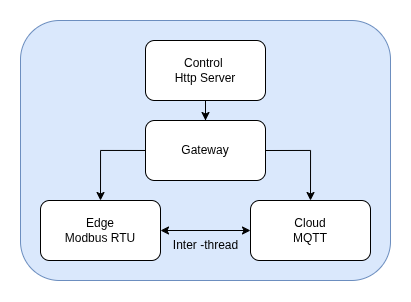

The diagram above was exported from draw.io. Its source (the exported page's mxGraphModel, read from the mxfile embedded in the PNG):
<mxGraphModel dx="1488" dy="882" grid="1" gridSize="10" guides="1" tooltips="1" connect="1" arrows="1" fold="1" page="0" pageScale="1" pageWidth="850" pageHeight="1100" math="0" shadow="0">
  <root>
    <mxCell id="0" />
    <mxCell id="1" parent="0" />
    <mxCell id="2" parent="1" style="rounded=1;whiteSpace=wrap;html=1;fillColor=#dae8fc;strokeColor=#6c8ebf;" value="" vertex="1">
      <mxGeometry height="260" width="370" x="235" y="515" as="geometry" />
    </mxCell>
    <mxCell id="3" edge="1" parent="1" source="4" style="edgeStyle=orthogonalEdgeStyle;rounded=0;orthogonalLoop=1;jettySize=auto;html=1;" target="7">
      <mxGeometry relative="1" as="geometry" />
    </mxCell>
    <mxCell id="4" parent="1" style="rounded=1;whiteSpace=wrap;html=1;" value="Control&amp;nbsp;&lt;div&gt;Http Server&lt;/div&gt;" vertex="1">
      <mxGeometry height="60" width="120" x="360" y="535" as="geometry" />
    </mxCell>
    <mxCell id="5" edge="1" parent="1" source="7" style="edgeStyle=orthogonalEdgeStyle;rounded=0;orthogonalLoop=1;jettySize=auto;html=1;exitX=1;exitY=0.5;exitDx=0;exitDy=0;entryX=0.5;entryY=0;entryDx=0;entryDy=0;" target="9">
      <mxGeometry relative="1" as="geometry" />
    </mxCell>
    <mxCell id="6" edge="1" parent="1" style="edgeStyle=orthogonalEdgeStyle;rounded=0;orthogonalLoop=1;jettySize=auto;html=1;exitX=0;exitY=0.5;exitDx=0;exitDy=0;entryX=0.25;entryY=0;entryDx=0;entryDy=0;">
      <mxGeometry relative="1" as="geometry">
        <mxPoint x="390" y="645" as="sourcePoint" />
        <mxPoint x="315" y="695" as="targetPoint" />
      </mxGeometry>
    </mxCell>
    <mxCell id="7" parent="1" style="rounded=1;whiteSpace=wrap;html=1;" value="Gateway" vertex="1">
      <mxGeometry height="60" width="120" x="360" y="615" as="geometry" />
    </mxCell>
    <mxCell id="8" parent="1" style="rounded=1;whiteSpace=wrap;html=1;" value="Edge&lt;div&gt;Modbus RTU&lt;/div&gt;" vertex="1">
      <mxGeometry height="60" width="120" x="255" y="695" as="geometry" />
    </mxCell>
    <mxCell id="9" parent="1" style="rounded=1;whiteSpace=wrap;html=1;" value="Cloud&lt;div&gt;MQTT&lt;/div&gt;" vertex="1">
      <mxGeometry height="60" width="120" x="465" y="695" as="geometry" />
    </mxCell>
    <mxCell id="10" edge="1" parent="1" source="8" style="endArrow=classic;startArrow=classic;html=1;rounded=0;entryX=0;entryY=0.5;entryDx=0;entryDy=0;exitX=1;exitY=0.5;exitDx=0;exitDy=0;" target="9" value="">
      <mxGeometry height="50" relative="1" width="50" as="geometry">
        <mxPoint x="375" y="735" as="sourcePoint" />
        <mxPoint x="425" y="685" as="targetPoint" />
      </mxGeometry>
    </mxCell>
    <mxCell id="11" parent="1" style="text;html=1;align=center;verticalAlign=middle;whiteSpace=wrap;rounded=0;" value="Inter -thread" vertex="1">
      <mxGeometry height="30" width="75" x="383" y="725" as="geometry" />
    </mxCell>
  </root>
</mxGraphModel>